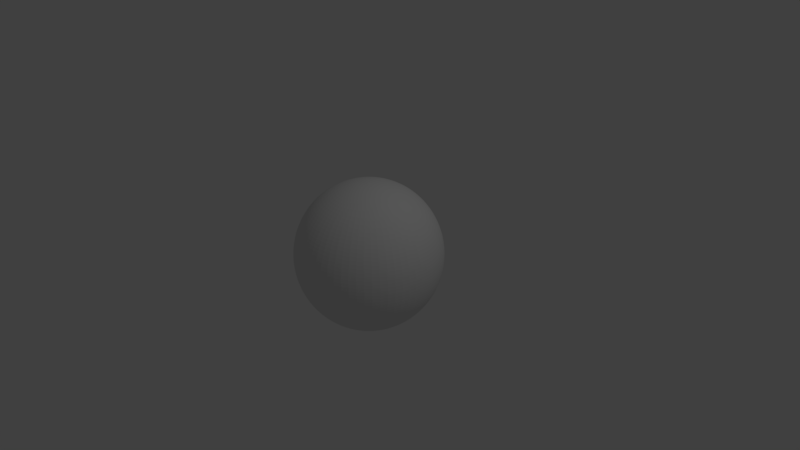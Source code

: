 # Source: premi_reBoule.blend  (saved by Blender 2.79.0; exported with 4.5.12 LTS)
import bpy
from mathutils import Matrix  # noqa: F401  (used for matrix-valued properties, if any)

bpy.ops.wm.read_factory_settings(use_empty=True)
scene = bpy.context.scene
scene.name = 'Scene'

# ---- collections
col_collection_1 = bpy.data.collections.new('Collection 1'); scene.collection.children.link(col_collection_1)

# ---- world
world_world = bpy.data.worlds.new('World'); scene.world = world_world
world_world.color = (0.05088, 0.05088, 0.05088)
world_world.use_sun_shadow = False
world_world.sun_shadow_jitter_overblur = 0.0
world_world.cycles.sampling_method = 'MANUAL'

# ---- cameras
cam_camera = bpy.data.cameras.new('Camera')
cam_camera.clip_end = 100.0
cam_camera.lens = 35.0
cam_camera.sensor_width = 32.0
cam_camera.sensor_height = 18.0
cam_camera.ortho_scale = 7.314
cam_camera.dof.focus_distance = 0.0
cam_camera.dof.aperture_fstop = 128.0

# ---- lights
light_lamp = bpy.data.lights.new('Lamp', 'POINT')
light_lamp.transmission_factor = 0.0
light_lamp.cutoff_distance = 30.0
light_lamp.energy = 100.0
light_lamp.shadow_buffer_clip_start = 1.001
light_lamp.shadow_soft_size = 0.1
light_lamp.shadow_maximum_resolution = 0.006
light_lamp.use_absolute_resolution = True

# ---- meshes
me_sphere_001 = bpy.data.meshes.new('Sphere.001')
me_sphere_001.from_pydata([(0.0, 0.1951, 0.9808), (0.0, 0.3827, 0.9239), (0.0, 0.5556, 0.8315), (0.0, 0.8315, 0.5556), (0.0, 0.9239, 0.3827), (0.0, 1.0, 7.55e-08), (0.0, 0.9239, -0.3827), (0.0, 0.8315, -0.5556), (0.0, 0.5556, -0.8315), (0.0, 0.3827, -0.9239), (0.0, 0.1951, -0.9808), (0.0, -3.258e-07, -1.0), (0.07466, 0.1802, 0.9808), (0.1464, 0.3536, 0.9239), (0.2126, 0.5133, 0.8315), (0.2706, 0.6533, 0.7071), (0.3182, 0.7682, 0.5556), (0.3536, 0.8536, 0.3827), (0.3753, 0.9061, 0.1951), (0.3827, 0.9239, 7.55e-08), (0.3753, 0.9061, -0.1951), (0.3536, 0.8536, -0.3827), (0.3182, 0.7682, -0.5556), (0.2706, 0.6533, -0.7071), (0.2126, 0.5133, -0.8315), (0.1464, 0.3536, -0.9239), (0.07466, 0.1802, -0.9808), (0.1379, 0.1379, 0.9808), (0.2706, 0.2706, 0.9239), (0.3928, 0.3928, 0.8315), (0.5, 0.5, 0.7071), (0.5879, 0.5879, 0.5556), (0.6533, 0.6533, 0.3827), (0.6935, 0.6935, 0.1951), (0.7071, 0.7071, 7.55e-08), (0.6935, 0.6935, -0.1951), (0.6533, 0.6533, -0.3827), (0.5879, 0.5879, -0.5556), (0.5, 0.5, -0.7071), (0.3928, 0.3928, -0.8315), (0.2706, 0.2706, -0.9239), (0.1379, 0.1379, -0.9808), (0.1802, 0.07466, 0.9808), (0.3536, 0.1464, 0.9239), (0.5133, 0.2126, 0.8315), (0.6533, 0.2706, 0.7071), (0.7682, 0.3182, 0.5556), (0.8536, 0.3536, 0.3827), (0.9061, 0.3753, 0.1951), (0.9239, 0.3827, 7.55e-08), (0.9061, 0.3753, -0.1951), (0.8536, 0.3536, -0.3827), (0.7682, 0.3182, -0.5556), (0.6533, 0.2706, -0.7071), (0.5133, 0.2126, -0.8315), (0.3536, 0.1464, -0.9239), (0.1802, 0.07466, -0.9808), (0.1951, -3.452e-07, 0.9808), (0.3827, -3.824e-07, 0.9239), (0.5556, -3.824e-07, 0.8315), (0.7071, -3.973e-07, 0.7071), (0.8315, -4.122e-07, 0.5556), (0.9239, -3.824e-07, 0.3827), (0.9808, -3.824e-07, 0.1951), (1.0, -4.42e-07, 7.55e-08), (0.9808, -3.824e-07, -0.1951), (0.9239, -4.42e-07, -0.3827), (0.8315, -4.122e-07, -0.5556), (0.7071, -3.973e-07, -0.7071), (0.5556, -3.824e-07, -0.8315), (0.3827, -3.973e-07, -0.9239), (0.1951, -3.452e-07, -0.9808), (0.1802, -0.07466, 0.9808), (0.3536, -0.1464, 0.9239), (0.5133, -0.2126, 0.8315), (0.6533, -0.2706, 0.7071), (0.7682, -0.3182, 0.5556), (0.8536, -0.3536, 0.3827), (0.9061, -0.3753, 0.1951), (0.9239, -0.3827, 7.55e-08), (0.9061, -0.3753, -0.1951), (0.8536, -0.3536, -0.3827), (0.7682, -0.3182, -0.5556), (0.6533, -0.2706, -0.7071), (0.5133, -0.2126, -0.8315), (0.3536, -0.1464, -0.9239), (0.1802, -0.07466, -0.9808), (0.1379, -0.138, 0.9808), (0.2706, -0.2706, 0.9239), (0.3928, -0.3928, 0.8315), (0.5, -0.5, 0.7071), (0.5879, -0.5879, 0.5556), (0.6533, -0.6533, 0.3827), (0.6935, -0.6935, 0.1951), (0.7071, -0.7071, 7.55e-08), (0.6935, -0.6935, -0.1951), (0.6533, -0.6533, -0.3827), (0.5879, -0.5879, -0.5556), (0.5, -0.5, -0.7071), (0.3928, -0.3928, -0.8315), (0.2706, -0.2706, -0.9239), (0.1379, -0.138, -0.9808), (0.07466, -0.1802, 0.9808), (0.1464, -0.3536, 0.9239), (0.2126, -0.5133, 0.8315), (0.2706, -0.6533, 0.7071), (0.3182, -0.7682, 0.5556), (0.3536, -0.8536, 0.3827), (0.3753, -0.9061, 0.1951), (0.3827, -0.9239, 7.55e-08), (0.3753, -0.9061, -0.1951), (0.3536, -0.8536, -0.3827), (0.3182, -0.7682, -0.5556), (0.2706, -0.6533, -0.7071), (0.2126, -0.5133, -0.8315), (0.1464, -0.3536, -0.9239), (0.07466, -0.1802, -0.9808), (-6.902e-08, -0.1951, 0.9808), (-1.137e-07, -0.3827, 0.9239), (-1.435e-07, -0.5556, 0.8315), (-8.392e-08, -0.7071, 0.7071), (-2.329e-07, -0.8315, 0.5556), (-2.031e-07, -0.9239, 0.3827), (-1.435e-07, -0.9808, 0.1951), (-2.329e-07, -1.0, 7.55e-08), (-1.435e-07, -0.9808, -0.1951), (-2.627e-07, -0.9239, -0.3827), (-2.329e-07, -0.8315, -0.5556), (-8.392e-08, -0.7071, -0.7071), (-1.584e-07, -0.5556, -0.8315), (-1.733e-07, -0.3827, -0.9239), (-5.412e-08, -0.1951, -0.9808), (-1.247e-07, -6.269e-07, 1.0), (-0.07466, -0.1802, 0.9808), (-0.1464, -0.3536, 0.9239), (-0.2126, -0.5133, 0.8315), (-0.2706, -0.6533, 0.7071), (-0.3182, -0.7682, 0.5556), (-0.3536, -0.8536, 0.3827), (-0.3753, -0.9061, 0.1951), (-0.3827, -0.9239, 7.55e-08), (-0.3753, -0.9061, -0.1951), (-0.3536, -0.8536, -0.3827), (-0.3182, -0.7682, -0.5556), (-0.2706, -0.6533, -0.7071), (-0.2126, -0.5133, -0.8315), (-0.1464, -0.3536, -0.9239), (-0.07466, -0.1802, -0.9808), (-0.1379, -0.138, 0.9808), (-0.2706, -0.2706, 0.9239), (-0.3928, -0.3928, 0.8315), (-0.5, -0.5, 0.7071), (-0.5879, -0.5879, 0.5556), (-0.6533, -0.6533, 0.3827), (-0.6935, -0.6935, 0.1951), (-0.7071, -0.7071, 7.55e-08), (-0.6935, -0.6935, -0.1951), (-0.6533, -0.6533, -0.3827), (-0.5879, -0.5879, -0.5556), (-0.5, -0.5, -0.7071), (-0.3928, -0.3928, -0.8315), (-0.2706, -0.2706, -0.9239), (-0.1379, -0.138, -0.9808), (-0.1802, -0.07466, 0.9808), (-0.3536, -0.1464, 0.9239), (-0.5133, -0.2126, 0.8315), (-0.6533, -0.2706, 0.7071), (-0.7682, -0.3182, 0.5556), (-0.8536, -0.3536, 0.3827), (-0.9061, -0.3753, 0.1951), (-0.9239, -0.3827, 7.55e-08), (-0.9061, -0.3753, -0.1951), (-0.8536, -0.3536, -0.3827), (-0.7682, -0.3182, -0.5556), (-0.6533, -0.2706, -0.7071), (-0.5133, -0.2126, -0.8315), (-0.3536, -0.1464, -0.9239), (-0.1802, -0.07466, -0.9808), (-0.1951, -2.409e-07, 0.9808), (-0.3827, -1.738e-07, 0.9239), (-0.5556, -6.951e-08, 0.8315), (-0.7071, -8.441e-08, 0.7071), (-0.8315, 9.441e-08, 0.5556), (-0.9239, 3.48e-08, 0.3827), (-0.9808, -5.461e-08, 0.1951), (-1.0, 6.46e-08, 7.55e-08), (-0.9808, -5.461e-08, -0.1951), (-0.9239, 6.46e-08, -0.3827), (-0.8315, 9.441e-08, -0.5556), (-0.7071, -8.441e-08, -0.7071), (-0.5556, -6.951e-08, -0.8315), (-0.3827, -9.931e-08, -0.9239), (-0.1951, -2.632e-07, -0.9808), (-0.1802, 0.07466, 0.9808), (-0.3536, 0.1464, 0.9239), (-0.5133, 0.2126, 0.8315), (-0.6533, 0.2706, 0.7071), (-0.7682, 0.3182, 0.5556), (-0.8536, 0.3536, 0.3827), (-0.9061, 0.3753, 0.1951), (-0.9239, 0.3827, 7.55e-08), (-0.9061, 0.3753, -0.1951), (-0.8536, 0.3536, -0.3827), (-0.7682, 0.3182, -0.5556), (-0.6533, 0.2706, -0.7071), (-0.5133, 0.2126, -0.8315), (-0.3536, 0.1464, -0.9239), (-0.1802, 0.07466, -0.9808), (-0.1379, 0.1379, 0.9808), (-0.2706, 0.2706, 0.9239), (-0.3928, 0.3928, 0.8315), (-0.5, 0.5, 0.7071), (-0.5879, 0.5879, 0.5556), (-0.6533, 0.6533, 0.3827), (-0.6935, 0.6935, 0.1951), (-0.7071, 0.7071, 7.55e-08), (-0.6935, 0.6935, -0.1951), (-0.6533, 0.6533, -0.3827), (-0.5879, 0.5879, -0.5556), (-0.5, 0.5, -0.7071), (-0.3928, 0.3928, -0.8315), (-0.2706, 0.2706, -0.9239), (-0.1379, 0.1379, -0.9808), (-0.07466, 0.1802, 0.9808), (-0.1464, 0.3536, 0.9239), (-0.2126, 0.5133, 0.8315), (-0.2706, 0.6533, 0.7071), (-0.3182, 0.7682, 0.5556), (-0.3536, 0.8536, 0.3827), (-0.3753, 0.9061, 0.1951), (-0.3827, 0.9239, 7.55e-08), (-0.3753, 0.9061, -0.1951), (-0.3536, 0.8536, -0.3827), (-0.3182, 0.7682, -0.5556), (-0.2706, 0.6533, -0.7071), (-0.2126, 0.5133, -0.8315), (-0.1464, 0.3536, -0.9239), (-0.07466, 0.1802, -0.9808), (3.184e-07, 0.7071, 0.7071), (3.929e-07, 0.9808, 0.1951), (3.929e-07, 0.9808, -0.1951), (3.184e-07, 0.7071, -0.7071)], [], [(1, 0, 12, 13), (5, 239, 18, 19), (239, 4, 17, 18), (8, 241, 23, 24), (0, 132, 12), (4, 3, 16, 17), (241, 7, 22, 23), (7, 6, 21, 22), (3, 238, 15, 16), (6, 240, 20, 21), (11, 10, 26), (10, 9, 25, 26), (238, 2, 14, 15), (2, 1, 13, 14), (240, 5, 19, 20), (9, 8, 24, 25), (14, 13, 28, 29), (20, 19, 34, 35), (25, 24, 39, 40), (13, 12, 27, 28), (19, 18, 33, 34), (18, 17, 32, 33), (24, 23, 38, 39), (12, 132, 27), (17, 16, 31, 32), (23, 22, 37, 38), (22, 21, 36, 37), (16, 15, 30, 31), (21, 20, 35, 36), (11, 26, 41), (26, 25, 40, 41), (15, 14, 29, 30), (36, 35, 50, 51), (11, 41, 56), (30, 29, 44, 45), (35, 34, 49, 50), (41, 40, 55, 56), (40, 39, 54, 55), (29, 28, 43, 44), (28, 27, 42, 43), (34, 33, 48, 49), (39, 38, 53, 54), (27, 132, 42), (33, 32, 47, 48), (32, 31, 46, 47), (38, 37, 52, 53), (31, 30, 45, 46), (37, 36, 51, 52), (47, 46, 61, 62), (46, 45, 60, 61), (52, 51, 66, 67), (11, 56, 71), (45, 44, 59, 60), (51, 50, 65, 66), (50, 49, 64, 65), (56, 55, 70, 71), (44, 43, 58, 59), (49, 48, 63, 64), (55, 54, 69, 70), (54, 53, 68, 69), (43, 42, 57, 58), (42, 132, 57), (48, 47, 62, 63), (53, 52, 67, 68), (69, 68, 83, 84), (68, 67, 82, 83), (57, 132, 72), (62, 61, 76, 77), (67, 66, 81, 82), (11, 71, 86), (61, 60, 75, 76), (60, 59, 74, 75), (66, 65, 80, 81), (71, 70, 85, 86), (59, 58, 73, 74), (65, 64, 79, 80), (64, 63, 78, 79), (70, 69, 84, 85), (58, 57, 72, 73), (63, 62, 77, 78), (73, 72, 87, 88), (79, 78, 93, 94), (78, 77, 92, 93), (84, 83, 98, 99), (72, 132, 87), (77, 76, 91, 92), (83, 82, 97, 98), (82, 81, 96, 97), (76, 75, 90, 91), (81, 80, 95, 96), (11, 86, 101), (86, 85, 100, 101), (75, 74, 89, 90), (74, 73, 88, 89), (80, 79, 94, 95), (85, 84, 99, 100), (95, 94, 109, 110), (101, 100, 115, 116), (100, 99, 114, 115), (89, 88, 103, 104), (88, 87, 102, 103), (94, 93, 108, 109), (99, 98, 113, 114), (87, 132, 102), (93, 92, 107, 108), (92, 91, 106, 107), (98, 97, 112, 113), (91, 90, 105, 106), (97, 96, 111, 112), (96, 95, 110, 111), (11, 101, 116), (90, 89, 104, 105), (11, 116, 131), (105, 104, 119, 120), (111, 110, 125, 126), (110, 109, 124, 125), (116, 115, 130, 131), (104, 103, 118, 119), (109, 108, 123, 124), (115, 114, 129, 130), (114, 113, 128, 129), (103, 102, 117, 118), (102, 132, 117), (108, 107, 122, 123), (113, 112, 127, 128), (107, 106, 121, 122), (106, 105, 120, 121), (112, 111, 126, 127), (122, 121, 137, 138), (127, 126, 142, 143), (11, 131, 147), (121, 120, 136, 137), (120, 119, 135, 136), (126, 125, 141, 142), (131, 130, 146, 147), (119, 118, 134, 135), (125, 124, 140, 141), (124, 123, 139, 140), (130, 129, 145, 146), (118, 117, 133, 134), (123, 122, 138, 139), (129, 128, 144, 145), (128, 127, 143, 144), (117, 132, 133), (133, 132, 148), (138, 137, 152, 153), (144, 143, 158, 159), (143, 142, 157, 158), (137, 136, 151, 152), (142, 141, 156, 157), (11, 147, 162), (147, 146, 161, 162), (136, 135, 150, 151), (135, 134, 149, 150), (141, 140, 155, 156), (146, 145, 160, 161), (134, 133, 148, 149), (140, 139, 154, 155), (139, 138, 153, 154), (145, 144, 159, 160), (149, 148, 163, 164), (155, 154, 169, 170), (160, 159, 174, 175), (148, 132, 163), (154, 153, 168, 169), (153, 152, 167, 168), (159, 158, 173, 174), (152, 151, 166, 167), (158, 157, 172, 173), (157, 156, 171, 172), (11, 162, 177), (151, 150, 165, 166), (156, 155, 170, 171), (162, 161, 176, 177), (161, 160, 175, 176), (150, 149, 164, 165), (171, 170, 185, 186), (177, 176, 191, 192), (165, 164, 179, 180), (170, 169, 184, 185), (176, 175, 190, 191), (175, 174, 189, 190), (164, 163, 178, 179), (163, 132, 178), (169, 168, 183, 184), (174, 173, 188, 189), (168, 167, 182, 183), (167, 166, 181, 182), (173, 172, 187, 188), (11, 177, 192), (166, 165, 180, 181), (172, 171, 186, 187), (182, 181, 196, 197), (181, 180, 195, 196), (187, 186, 201, 202), (192, 191, 206, 207), (180, 179, 194, 195), (186, 185, 200, 201), (185, 184, 199, 200), (191, 190, 205, 206), (179, 178, 193, 194), (184, 183, 198, 199), (190, 189, 204, 205), (189, 188, 203, 204), (178, 132, 193), (183, 182, 197, 198), (188, 187, 202, 203), (11, 192, 207), (204, 203, 218, 219), (203, 202, 217, 218), (197, 196, 211, 212), (202, 201, 216, 217), (11, 207, 222), (207, 206, 221, 222), (196, 195, 210, 211), (195, 194, 209, 210), (201, 200, 215, 216), (206, 205, 220, 221), (194, 193, 208, 209), (200, 199, 214, 215), (199, 198, 213, 214), (205, 204, 219, 220), (193, 132, 208), (198, 197, 212, 213), (208, 132, 223), (214, 213, 228, 229), (213, 212, 227, 228), (219, 218, 233, 234), (212, 211, 226, 227), (218, 217, 232, 233), (217, 216, 231, 232), (11, 222, 237), (211, 210, 225, 226), (216, 215, 230, 231), (222, 221, 236, 237), (221, 220, 235, 236), (210, 209, 224, 225), (209, 208, 223, 224), (215, 214, 229, 230), (220, 219, 234, 235), (230, 229, 239, 5), (236, 235, 8, 9), (235, 234, 241, 8), (224, 223, 0, 1), (223, 132, 0), (229, 228, 4, 239), (234, 233, 7, 241), (228, 227, 3, 4), (227, 226, 238, 3), (233, 232, 6, 7), (11, 237, 10), (226, 225, 2, 238), (232, 231, 240, 6), (231, 230, 5, 240), (237, 236, 9, 10), (225, 224, 1, 2)])
me_sphere_001.use_remesh_preserve_volume = False
me_sphere_001.use_remesh_preserve_attributes = False
me_sphere_001.use_mirror_vertex_groups = False
me_sphere_001.update()

# ---- objects
ob_sphere = bpy.data.objects.new('Sphere', me_sphere_001)
ob_lamp = bpy.data.objects.new('Lamp', light_lamp)
ob_camera = bpy.data.objects.new('Camera', cam_camera)

# ---- transforms, parenting, visibility, modifiers, constraints
ob_sphere.location = (0.0, 0.0, 0.0)
ob_sphere.rotation_euler = (0.003452, 0.0, 0.0)
ob_sphere.lineart.crease_threshold = 0.0
_m = ob_sphere.modifiers.new('Subsurf', 'SUBSURF')
_m.uv_smooth = 'PRESERVE_CORNERS'
_m.quality = 2
_m.levels = 0
_m.show_only_control_edges = False
ob_lamp.location = (4.076, 1.005, 5.904)
ob_lamp.rotation_euler = (0.6503, 0.05522, 1.866)
ob_lamp.lock_rotations_4d = False
ob_lamp.empty_display_type = 'ARROWS'
ob_lamp.color = (0.0, 0.0, 0.0, 0.0)
ob_lamp.lineart.crease_threshold = 0.0
ob_camera.location = (7.481, -6.508, 5.344)
ob_camera.rotation_euler = (1.109, 0.0, 0.8149)
ob_camera.lock_rotations_4d = False
ob_camera.empty_display_type = 'ARROWS'
ob_camera.color = (0.0, 0.0, 0.0, 0.0)
ob_camera.display_type = 'WIRE'
ob_camera.lineart.crease_threshold = 0.0

# ---- collection membership
col_collection_1.objects.link(ob_sphere)
col_collection_1.objects.link(ob_lamp)
col_collection_1.objects.link(ob_camera)

# ---- scene / render settings (as saved in the file)
scene.camera = ob_camera
scene.frame_start = 1; scene.frame_end = 250; scene.frame_set(3)
scene.render.engine = 'BLENDER_EEVEE_NEXT'
scene.render.image_settings.color_mode = 'RGB'
scene.render.image_settings.compression = 95
scene.render.resolution_percentage = 50
scene.render.dither_intensity = 0.0
scene.cycles.use_denoising = False
scene.cycles.samples = 128
scene.cycles.sampling_pattern = 'TABULATED_SOBOL'
scene.cycles.use_adaptive_sampling = False
scene.cycles.use_light_tree = False
scene.cycles.blur_glossy = 0.0
scene.cycles.sample_clamp_indirect = 0.0
scene.view_settings.view_transform = 'Standard'
bpy.context.view_layer.update()
